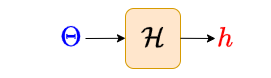

The diagram above was exported from draw.io. Its source (the exported page's mxGraphModel, read from the mxfile embedded in the PNG):
<mxGraphModel dx="989" dy="480" grid="1" gridSize="10" guides="1" tooltips="1" connect="1" arrows="1" fold="1" page="1" pageScale="1" pageWidth="850" pageHeight="1100" math="1" shadow="0">
  <root>
    <mxCell id="0" />
    <mxCell id="1" parent="0" />
    <mxCell id="o4b7ER9fAPj12ZAnzZjq-1" value="&lt;font style=&quot;font-size: 24px;&quot;&gt;$$\mathcal{H}$$&lt;/font&gt;" style="rounded=1;whiteSpace=wrap;html=1;fontSize=48;fillColor=#ffe6cc;strokeColor=#d79b00;" vertex="1" parent="1">
      <mxGeometry x="350" y="330" width="55" height="60" as="geometry" />
    </mxCell>
    <mxCell id="o4b7ER9fAPj12ZAnzZjq-2" value="$$\Theta$$" style="text;html=1;align=center;verticalAlign=middle;resizable=0;points=[];autosize=1;strokeColor=none;fillColor=none;fontSize=24;fontColor=#0000FF;" vertex="1" parent="1">
      <mxGeometry x="225" y="340" width="140" height="40" as="geometry" />
    </mxCell>
    <mxCell id="o4b7ER9fAPj12ZAnzZjq-3" value="" style="endArrow=classic;html=1;rounded=0;" edge="1" parent="1">
      <mxGeometry width="50" height="50" relative="1" as="geometry">
        <mxPoint x="310" y="360" as="sourcePoint" />
        <mxPoint x="350" y="359.8" as="targetPoint" />
      </mxGeometry>
    </mxCell>
    <mxCell id="o4b7ER9fAPj12ZAnzZjq-4" value="" style="endArrow=classic;html=1;rounded=0;exitX=0.722;exitY=0.425;exitDx=0;exitDy=0;exitPerimeter=0;" edge="1" parent="1">
      <mxGeometry width="50" height="50" relative="1" as="geometry">
        <mxPoint x="405" y="359.8" as="sourcePoint" />
        <mxPoint x="440" y="360" as="targetPoint" />
      </mxGeometry>
    </mxCell>
    <mxCell id="o4b7ER9fAPj12ZAnzZjq-5" value="$$h$$" style="text;html=1;align=center;verticalAlign=middle;resizable=0;points=[];autosize=1;strokeColor=none;fillColor=none;fontSize=24;fontColor=#FF0000;" vertex="1" parent="1">
      <mxGeometry x="405" y="340" width="90" height="40" as="geometry" />
    </mxCell>
  </root>
</mxGraphModel>